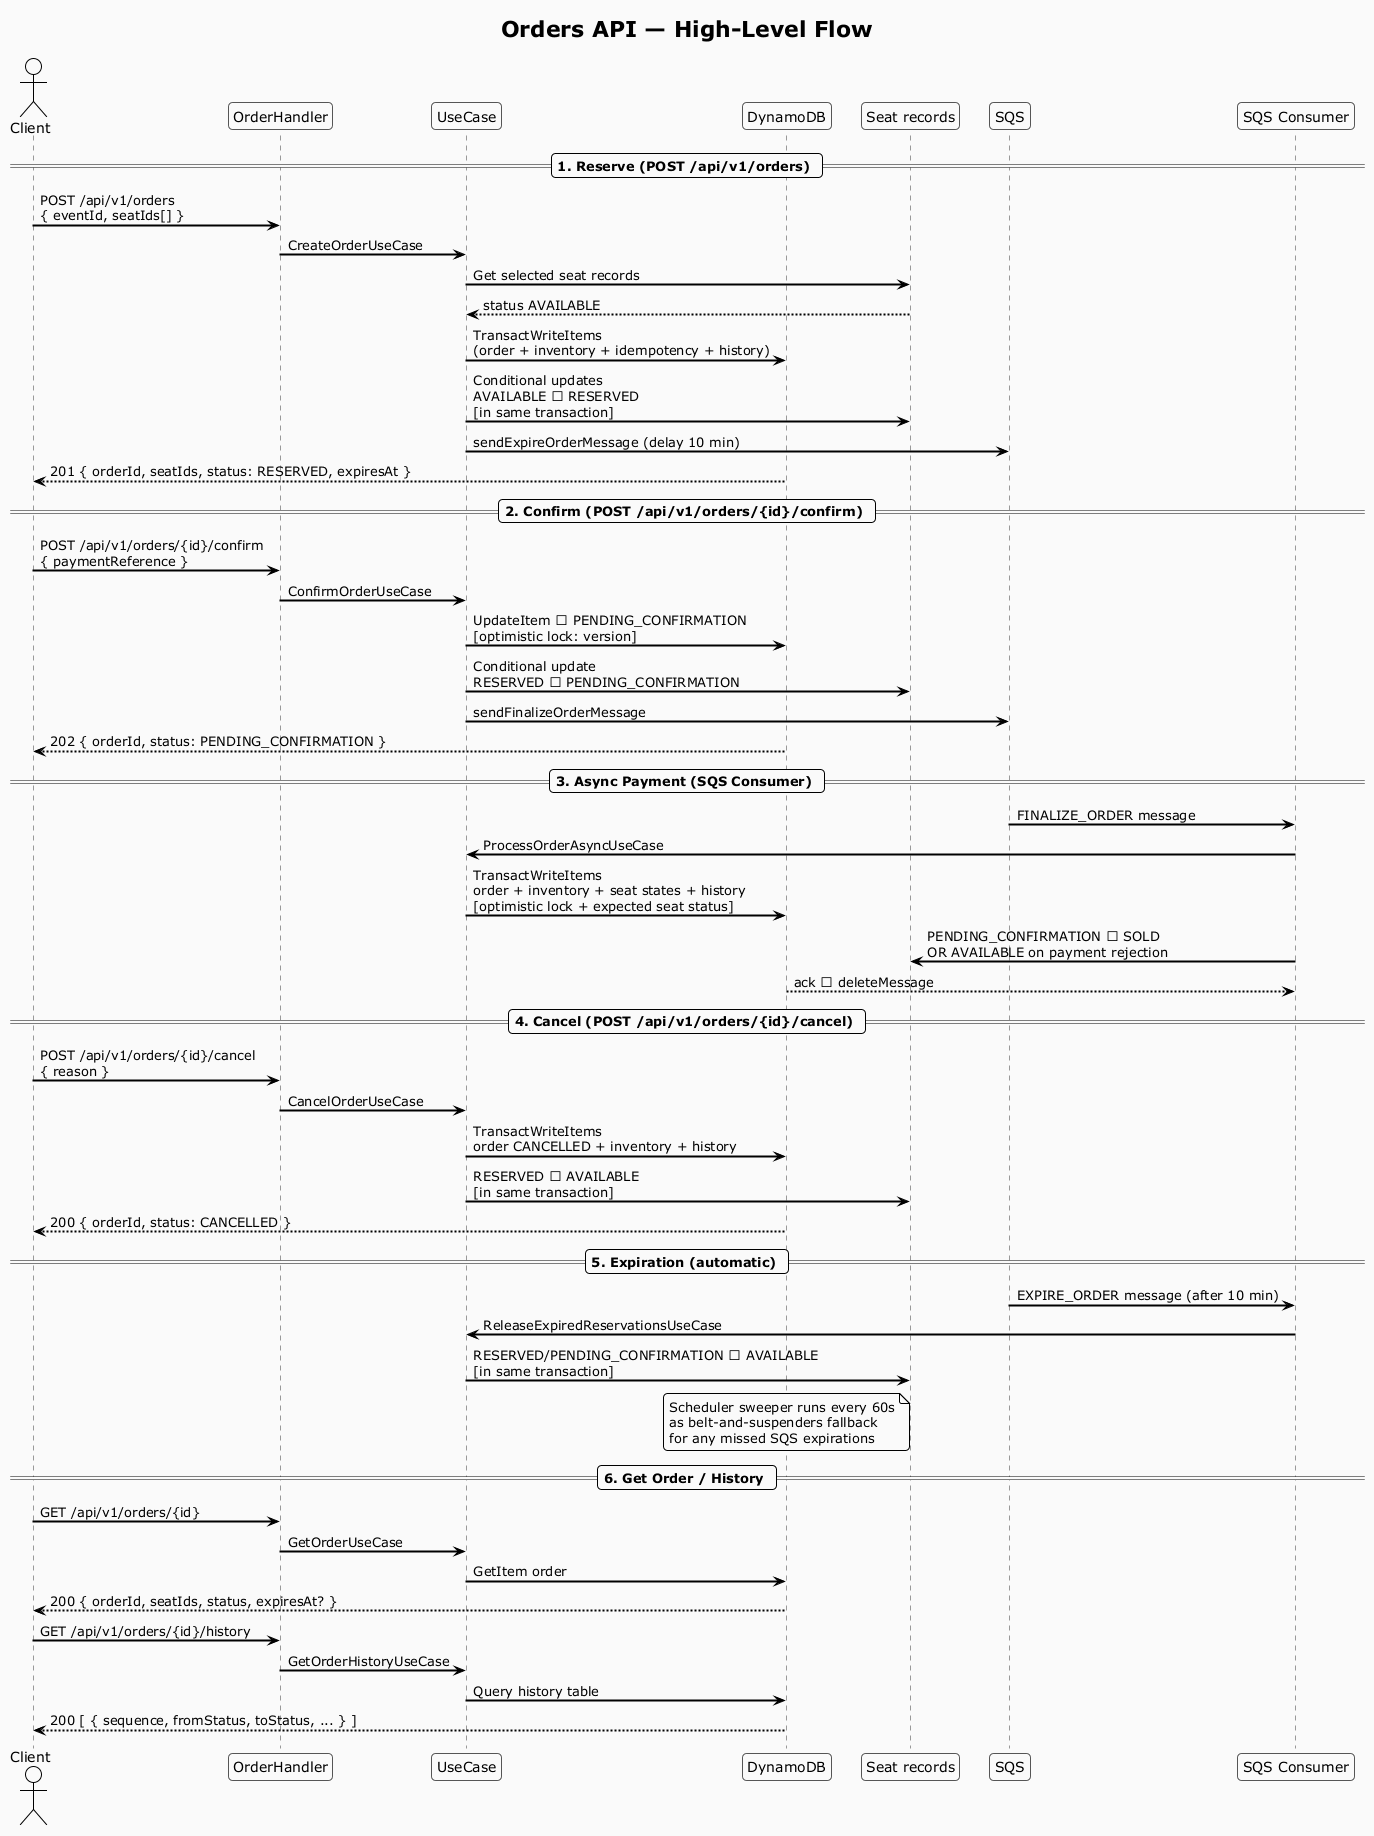

The diagram above was rendered by PlantUML. Its source (embedded in the PNG):
@startuml orders_flow
!theme plain
skinparam backgroundColor #FAFAFA
skinparam roundcorner 8
skinparam sequenceArrowThickness 2
skinparam sequenceParticipantBorderColor #555
skinparam sequenceLifeLineBorderColor #999

title Orders API — High-Level Flow

actor       "Client"           as C
participant "OrderHandler"     as H
participant "UseCase"          as UC
participant "DynamoDB"         as DB
participant "Seat records"     as SEATS
participant "SQS"              as SQS
participant "SQS Consumer"     as CONS

== 1. Reserve (POST /api/v1/orders) ==
C -> H : POST /api/v1/orders\n{ eventId, seatIds[] }
H -> UC : CreateOrderUseCase
UC -> SEATS : Get selected seat records
SEATS --> UC : status AVAILABLE
UC -> DB : TransactWriteItems\n(order + inventory + idempotency + history)
UC -> SEATS : Conditional updates\nAVAILABLE → RESERVED\n[in same transaction]
UC -> SQS : sendExpireOrderMessage (delay 10 min)
DB --> C : 201 { orderId, seatIds, status: RESERVED, expiresAt }

== 2. Confirm (POST /api/v1/orders/{id}/confirm) ==
C -> H : POST /api/v1/orders/{id}/confirm\n{ paymentReference }
H -> UC : ConfirmOrderUseCase
UC -> DB : UpdateItem → PENDING_CONFIRMATION\n[optimistic lock: version]
UC -> SEATS : Conditional update\nRESERVED → PENDING_CONFIRMATION
UC -> SQS : sendFinalizeOrderMessage
DB --> C : 202 { orderId, status: PENDING_CONFIRMATION }

== 3. Async Payment (SQS Consumer) ==
SQS -> CONS : FINALIZE_ORDER message
CONS -> UC : ProcessOrderAsyncUseCase
UC -> DB : TransactWriteItems\norder + inventory + seat states + history\n[optimistic lock + expected seat status]
CONS -> SEATS : PENDING_CONFIRMATION → SOLD\nOR AVAILABLE on payment rejection
DB --> CONS : ack → deleteMessage

== 4. Cancel (POST /api/v1/orders/{id}/cancel) ==
C -> H : POST /api/v1/orders/{id}/cancel\n{ reason }
H -> UC : CancelOrderUseCase
UC -> DB : TransactWriteItems\norder CANCELLED + inventory + history
UC -> SEATS : RESERVED → AVAILABLE\n[in same transaction]
DB --> C : 200 { orderId, status: CANCELLED }

== 5. Expiration (automatic) ==
SQS -> CONS : EXPIRE_ORDER message (after 10 min)
CONS -> UC : ReleaseExpiredReservationsUseCase
UC -> SEATS : RESERVED/PENDING_CONFIRMATION → AVAILABLE\n[in same transaction]

note over DB
  Scheduler sweeper runs every 60s
  as belt-and-suspenders fallback
  for any missed SQS expirations
end note

== 6. Get Order / History ==
C -> H : GET /api/v1/orders/{id}
H -> UC : GetOrderUseCase
UC -> DB : GetItem order
DB --> C : 200 { orderId, seatIds, status, expiresAt? }

C -> H : GET /api/v1/orders/{id}/history
H -> UC : GetOrderHistoryUseCase
UC -> DB : Query history table
DB --> C : 200 [ { sequence, fromStatus, toStatus, ... } ]

@enduml